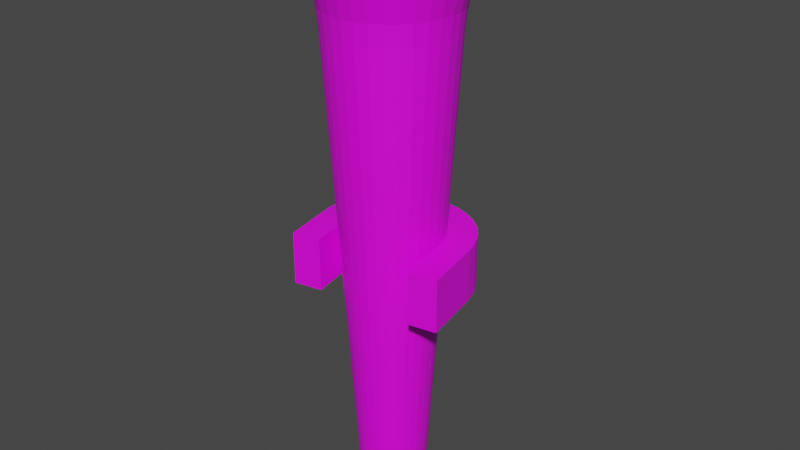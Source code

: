 # Source: Torch.blend  (saved by Blender 2.80.75; exported with 4.5.12 LTS)
import bpy
from mathutils import Matrix  # noqa: F401  (used for matrix-valued properties, if any)

bpy.ops.wm.read_factory_settings(use_empty=True)
scene = bpy.context.scene
scene.name = 'Scene'

# ---- collections
col_collection = bpy.data.collections.new('Collection'); scene.collection.children.link(col_collection)

# ---- images (referenced by path relative to the original .blend; pixels are not part of the script)
import os
ASSET_DIR = os.environ.get("B2B_ASSET_DIR", "")  # directory of the original .blend (textures are referenced by path, not embedded)
HERE = os.path.dirname(os.path.abspath(__file__))  # packed textures are extracted next to this script under _unpacked/

def load_image(name, relpath, width, height, colorspace="sRGB"):
    """Load a texture the original file referenced (path relative to the .blend, or extracted next to this script)."""
    p = next((c for c in (os.path.join(HERE, relpath), os.path.join(ASSET_DIR, relpath)) if relpath and os.path.exists(c)), "")
    if p:
        img = bpy.data.images.load(p, check_existing=True)
        img.name = name
    else:  # same state as the original file: an image datablock whose file is absent (Cycles renders it pink)
        img = bpy.data.images.new(name, width, height)
        img.source = "FILE"
        img.filepath = "//" + (relpath or name)
    img.colorspace_settings.name = colorspace
    return img
img_dark_wood_jpg = load_image('dark_wood.jpg', 'dark_wood.jpg', 1024, 1024, 'sRGB')
img_black_cloth_jpg = load_image('black_cloth.jpg', 'black_cloth.jpg', 1024, 1024, 'sRGB')
img_rope_jpg = load_image('rope.jpg', 'rope.jpg', 1024, 1024, 'sRGB')
img_dark_iron_jpg = load_image('dark_iron.jpg', 'dark_iron.jpg', 1024, 1024, 'sRGB')

# ---- materials (node trees are filled in below, after node groups)
mat_torchwood = bpy.data.materials.new('TorchWood')
mat_torchwood.use_transparent_shadow = False
mat_black_cloth = bpy.data.materials.new('Black Cloth')
mat_black_cloth.use_transparent_shadow = False
mat_rope = bpy.data.materials.new('Rope')
mat_rope.use_transparent_shadow = False
mat_torchbracket = bpy.data.materials.new('TorchBracket')
mat_torchbracket.use_transparent_shadow = False

# ---- material node trees
mat_torchwood.use_nodes = True; mat_torchwood.node_tree.nodes.clear()
_N = mat_torchwood.node_tree.nodes; _L = mat_torchwood.node_tree.links
n0 = _N.new('ShaderNodeOutputMaterial'); n0.name = 'Material Output'; n0.location = (300, 300)
n1 = _N.new('ShaderNodeBsdfPrincipled'); n1.name = 'Principled BSDF'; n1.location = (10, 300)
n1.distribution = 'GGX'
n1.subsurface_method = 'BURLEY'
n1.inputs[3].default_value = 1.45
n1.inputs[27].default_value = (0.0, 0.0, 0.0, 1.0)
n1.inputs[28].default_value = 1.0
n2 = _N.new('ShaderNodeTexImage'); n2.name = 'Image Texture'; n2.location = (-280, 270)
n2.image = img_dark_wood_jpg
_L.new(n1.outputs[0], n0.inputs[0])
_L.new(n2.outputs[0], n1.inputs[0])
n0.is_active_output = True
mat_black_cloth.use_nodes = True; mat_black_cloth.node_tree.nodes.clear()
_N = mat_black_cloth.node_tree.nodes; _L = mat_black_cloth.node_tree.links
n0 = _N.new('ShaderNodeOutputMaterial'); n0.name = 'Material Output'; n0.location = (300, 300)
n1 = _N.new('ShaderNodeBsdfPrincipled'); n1.name = 'Principled BSDF'; n1.location = (10, 300)
n1.distribution = 'GGX'
n1.subsurface_method = 'BURLEY'
n1.inputs[3].default_value = 1.45
n1.inputs[8].default_value = 1.0
n1.inputs[9].default_value = (9.6, 80.6, 67.0)
n1.inputs[13].default_value = 0.2
n1.inputs[14].default_value = (0.96, 0.96, 0.96, 1.0)
n1.inputs[27].default_value = (0.0, 0.0, 0.0, 0.0)
n1.inputs[28].default_value = 1.0
n2 = _N.new('ShaderNodeTexImage'); n2.name = 'Image Texture'; n2.location = (-280, 270)
n2.image = img_black_cloth_jpg
n3 = _N.new('ShaderNodeLightFalloff'); n3.name = 'Light Falloff'; n3.location = (-190, 240)
n3.inputs[0].default_value = 0.08
n3.inputs[1].default_value = 113.8
n4 = _N.new('ShaderNodeMix'); n4.name = 'Mix'; n4.location = (-160, 180)
n4.data_type = 'RGBA'
n4.inputs[7].default_value = (1.0, 0.000642, 0.0, 0.08571)
_L.new(n1.outputs[0], n0.inputs[0])
_L.new(n2.outputs[0], n4.inputs[6])
_L.new(n3.outputs[0], n4.inputs[0])
_L.new(n3.outputs[0], n1.inputs[10])
_L.new(n4.outputs[2], n1.inputs[0])
n0.is_active_output = True
mat_rope.use_nodes = True; mat_rope.node_tree.nodes.clear()
_N = mat_rope.node_tree.nodes; _L = mat_rope.node_tree.links
n0 = _N.new('ShaderNodeOutputMaterial'); n0.name = 'Material Output'; n0.location = (300, 300)
n1 = _N.new('ShaderNodeBsdfPrincipled'); n1.name = 'Principled BSDF'; n1.location = (10, 300)
n1.distribution = 'GGX'
n1.subsurface_method = 'BURLEY'
n1.inputs[3].default_value = 1.45
n1.inputs[27].default_value = (0.0, 0.0, 0.0, 1.0)
n1.inputs[28].default_value = 1.0
n2 = _N.new('ShaderNodeTexImage'); n2.name = 'Image Texture'; n2.location = (-280, 270)
n2.image = img_rope_jpg
_L.new(n1.outputs[0], n0.inputs[0])
_L.new(n2.outputs[0], n1.inputs[0])
n0.is_active_output = True
mat_torchbracket.use_nodes = True; mat_torchbracket.node_tree.nodes.clear()
_N = mat_torchbracket.node_tree.nodes; _L = mat_torchbracket.node_tree.links
n0 = _N.new('ShaderNodeOutputMaterial'); n0.name = 'Material Output'; n0.location = (300, 300)
n1 = _N.new('ShaderNodeBsdfPrincipled'); n1.name = 'Principled BSDF'; n1.location = (10, 300)
n1.distribution = 'GGX'
n1.subsurface_method = 'BURLEY'
n1.inputs[3].default_value = 1.45
n1.inputs[27].default_value = (0.0, 0.0, 0.0, 1.0)
n1.inputs[28].default_value = 1.0
n2 = _N.new('ShaderNodeTexImage'); n2.name = 'Image Texture'; n2.location = (-280, 270)
n2.image = img_dark_iron_jpg
_L.new(n1.outputs[0], n0.inputs[0])
_L.new(n2.outputs[0], n1.inputs[0])
n0.is_active_output = True

# ---- world
world_world = bpy.data.worlds.new('World'); scene.world = world_world
world_world.use_nodes = True; world_world.node_tree.nodes.clear()
_N = world_world.node_tree.nodes; _L = world_world.node_tree.links
n0 = _N.new('ShaderNodeOutputWorld'); n0.name = 'World Output'; n0.location = (300, 300)
n1 = _N.new('ShaderNodeBackground'); n1.name = 'Background'; n1.location = (10, 300)
n1.inputs[0].default_value = (0.05088, 0.05088, 0.05088, 1.0)
_L.new(n1.outputs[0], n0.inputs[0])
n0.is_active_output = True
world_world.color = (0.05088, 0.05088, 0.05088)
world_world.use_sun_shadow = False
world_world.sun_shadow_jitter_overblur = 0.0

# ---- meshes
me_cylinder = bpy.data.meshes.new('Cylinder')
me_cylinder.from_pydata([(1.026e-07, 0.122, -1.0), (7.975e-08, 0.2644, 1.0), (0.0238, 0.1197, -1.0), (0.05158, 0.2593, 1.0), (0.04669, 0.1127, -1.0), (0.1012, 0.2443, 1.0), (0.06778, 0.1014, -1.0), (0.1469, 0.2198, 1.0), (0.08627, 0.08627, -1.0), (0.1869, 0.1869, 1.0), (0.1014, 0.06778, -1.0), (0.2198, 0.1469, 1.0), (0.1127, 0.04669, -1.0), (0.2443, 0.1012, 1.0), (0.1197, 0.0238, -1.0), (0.2593, 0.05158, 1.0), (0.122, 2.594e-07, -1.0), (0.2644, 2.336e-07, 1.0), (0.1197, -0.0238, -1.0), (0.2593, -0.05158, 1.0), (0.1127, -0.04669, -1.0), (0.2443, -0.1012, 1.0), (0.1014, -0.06778, -1.0), (0.2198, -0.1469, 1.0), (0.08627, -0.08627, -1.0), (0.1869, -0.1869, 1.0), (0.06778, -0.1014, -1.0), (0.1469, -0.2198, 1.0), (0.04669, -0.1127, -1.0), (0.1012, -0.2443, 1.0), (0.0238, -0.1197, -1.0), (0.05158, -0.2593, 1.0), (6.288e-08, -0.122, -1.0), (-6.396e-09, -0.2644, 1.0), (-0.0238, -0.1197, -1.0), (-0.05158, -0.2593, 1.0), (-0.04669, -0.1127, -1.0), (-0.1012, -0.2443, 1.0), (-0.06778, -0.1014, -1.0), (-0.1469, -0.2198, 1.0), (-0.08627, -0.08627, -1.0), (-0.1869, -0.1869, 1.0), (-0.1014, -0.06778, -1.0), (-0.2198, -0.1469, 1.0), (-0.1127, -0.04669, -1.0), (-0.2443, -0.1012, 1.0), (-0.1197, -0.0238, -1.0), (-0.2593, -0.05158, 1.0), (-0.122, 3.68e-07, -1.0), (-0.2644, 4.689e-07, 1.0), (-0.1197, 0.0238, -1.0), (-0.2593, 0.05158, 1.0), (-0.1127, 0.04669, -1.0), (-0.2443, 0.1012, 1.0), (-0.1014, 0.06778, -1.0), (-0.2198, 0.1469, 1.0), (-0.08627, 0.08627, -1.0), (-0.1869, 0.1869, 1.0), (-0.06778, 0.1014, -1.0), (-0.1469, 0.2198, 1.0), (-0.04669, 0.1127, -1.0), (-0.1012, 0.2443, 1.0), (-0.0238, 0.1197, -1.0), (-0.05158, 0.2593, 1.0), (8.289e-08, 0.2367, 0.8417), (0.04618, 0.2321, 0.8417), (0.09058, 0.2187, 0.8417), (0.1315, 0.1968, 0.8417), (0.1674, 0.1674, 0.8417), (0.1968, 0.1315, 0.8417), (0.2187, 0.09058, 0.8417), (0.2321, 0.04618, 0.8417), (0.2367, 2.395e-07, 0.8417), (0.2321, -0.04618, 0.8417), (0.2187, -0.09058, 0.8417), (0.1968, -0.1315, 0.8417), (0.1674, -0.1674, 0.8417), (0.1315, -0.1968, 0.8417), (0.09058, -0.2187, 0.8417), (0.04618, -0.2321, 0.8417), (5.763e-09, -0.2367, 0.8417), (-0.04618, -0.2321, 0.8417), (-0.09058, -0.2187, 0.8417), (-0.1315, -0.1968, 0.8417), (-0.1674, -0.1674, 0.8417), (-0.1968, -0.1315, 0.8417), (-0.2187, -0.09058, 0.8417), (-0.2321, -0.04618, 0.8417), (-0.2367, 4.502e-07, 0.8417), (-0.2321, 0.04618, 0.8417), (-0.2187, 0.09058, 0.8417), (-0.1968, 0.1315, 0.8417), (-0.1674, 0.1674, 0.8417), (-0.1315, 0.1968, 0.8417), (-0.09058, 0.2187, 0.8417), (-0.04618, 0.2321, 0.8417), (8.224e-08, 0.2411, 0.8842), (0.04704, 0.2365, 0.8842), (0.09227, 0.2228, 0.8842), (0.134, 0.2005, 0.8842), (0.1705, 0.1705, 0.8842), (0.2005, 0.134, 0.8842), (0.2228, 0.09227, 0.8842), (0.2365, 0.04704, 0.8842), (0.2411, 2.386e-07, 0.8842), (0.2365, -0.04704, 0.8842), (0.2228, -0.09227, 0.8842), (0.2005, -0.134, 0.8842), (0.1705, -0.1705, 0.8842), (0.134, -0.2005, 0.8842), (0.09227, -0.2228, 0.8842), (0.04704, -0.2365, 0.8842), (3.674e-09, -0.2411, 0.8842), (-0.04704, -0.2365, 0.8842), (-0.09227, -0.2228, 0.8842), (-0.134, -0.2005, 0.8842), (-0.1705, -0.1705, 0.8842), (-0.2005, -0.134, 0.8842), (-0.2228, -0.09227, 0.8842), (-0.2365, -0.04704, 0.8842), (-0.2411, 4.532e-07, 0.8842), (-0.2365, 0.04704, 0.8842), (-0.2228, 0.09227, 0.8842), (-0.2005, 0.134, 0.8842), (-0.1705, 0.1705, 0.8842), (-0.134, 0.2005, 0.8842), (-0.09227, 0.2228, 0.8842), (-0.04704, 0.2365, 0.8842), (8.178e-08, 0.2448, 0.9185), (0.04776, 0.2401, 0.9185), (0.09369, 0.2262, 0.9185), (0.136, 0.2036, 0.9185), (0.1731, 0.1731, 0.9185), (0.2036, 0.136, 0.9185), (0.2262, 0.09369, 0.9185), (0.2401, 0.04776, 0.9185), (0.2448, 2.378e-07, 0.9185), (0.2401, -0.04776, 0.9185), (0.2262, -0.09369, 0.9185), (0.2036, -0.136, 0.9185), (0.1731, -0.1731, 0.9185), (0.136, -0.2036, 0.9185), (0.09369, -0.2262, 0.9185), (0.04776, -0.2401, 0.9185), (2.009e-09, -0.2448, 0.9185), (-0.04776, -0.2401, 0.9185), (-0.09369, -0.2262, 0.9185), (-0.136, -0.2036, 0.9185), (-0.1731, -0.1731, 0.9185), (-0.2036, -0.136, 0.9185), (-0.2262, -0.09369, 0.9185), (-0.2401, -0.04776, 0.9185), (-0.2448, 4.557e-07, 0.9185), (-0.2401, 0.04776, 0.9185), (-0.2262, 0.09369, 0.9185), (-0.2036, 0.136, 0.9185), (-0.1731, 0.1731, 0.9185), (-0.136, 0.2036, 0.9185), (-0.09369, 0.2262, 0.9185), (-0.04776, 0.2401, 0.9185), (0.041, 0.2061, 1.161), (6.056e-08, 0.2102, 1.161), (0.08043, 0.1942, 1.161), (0.1168, 0.1748, 1.161), (0.1486, 0.1486, 1.161), (0.1748, 0.1168, 1.161), (0.1942, 0.08043, 1.161), (0.2061, 0.041, 1.161), (0.2102, 2.464e-07, 1.161), (0.2061, -0.041, 1.161), (0.1942, -0.08043, 1.161), (0.1748, -0.1168, 1.161), (0.1486, -0.1486, 1.161), (0.1168, -0.1748, 1.161), (0.08043, -0.1942, 1.161), (0.041, -0.2061, 1.161), (-7.928e-09, -0.2102, 1.161), (-0.041, -0.2061, 1.161), (-0.08043, -0.1942, 1.161), (-0.1168, -0.1748, 1.161), (-0.1486, -0.1486, 1.161), (-0.1748, -0.1168, 1.161), (-0.1942, -0.08043, 1.161), (-0.2061, -0.041, 1.161), (-0.2102, 4.335e-07, 1.161), (-0.2061, 0.041, 1.161), (-0.1942, 0.08043, 1.161), (-0.1748, 0.1168, 1.161), (-0.1486, 0.1486, 1.161), (-0.1168, 0.1748, 1.161), (-0.08043, 0.1942, 1.161), (-0.041, 0.2061, 1.161), (0.04041, 0.2032, 1.161), (6.071e-08, 0.2071, 1.161), (0.07927, 0.1914, 1.161), (0.1151, 0.1722, 1.161), (0.1465, 0.1465, 1.161), (0.1722, 0.1151, 1.161), (0.1914, 0.07927, 1.161), (0.2032, 0.04041, 1.161), (0.2071, 2.472e-07, 1.161), (0.2032, -0.04041, 1.161), (0.1914, -0.07927, 1.161), (0.1722, -0.1151, 1.161), (0.1465, -0.1465, 1.161), (0.1151, -0.1722, 1.161), (0.07927, -0.1914, 1.161), (0.04041, -0.2032, 1.161), (-6.78e-09, -0.2071, 1.161), (-0.04041, -0.2032, 1.161), (-0.07927, -0.1914, 1.161), (-0.1151, -0.1722, 1.161), (-0.1465, -0.1465, 1.161), (-0.1722, -0.1151, 1.161), (-0.1914, -0.07927, 1.161), (-0.2032, -0.04041, 1.161), (-0.2071, 4.315e-07, 1.161), (-0.2032, 0.04041, 1.161), (-0.1914, 0.07927, 1.161), (-0.1722, 0.1151, 1.161), (-0.1465, 0.1465, 1.161), (-0.1151, 0.1722, 1.161), (-0.07927, 0.1914, 1.161), (-0.04041, 0.2032, 1.161), (0.03083, 0.155, 1.191), (7.81e-08, 0.1581, 1.191), (0.06048, 0.146, 1.191), (0.08781, 0.1314, 1.191), (0.1118, 0.1118, 1.191), (0.1314, 0.08781, 1.191), (0.146, 0.06048, 1.191), (0.155, 0.03083, 1.191), (0.1581, 2.581e-07, 1.191), (0.155, -0.03083, 1.191), (0.146, -0.06048, 1.191), (0.1314, -0.08781, 1.191), (0.1118, -0.1118, 1.191), (0.08781, -0.1314, 1.191), (0.06048, -0.146, 1.191), (0.03083, -0.155, 1.191), (2.66e-08, -0.1581, 1.191), (-0.03083, -0.155, 1.191), (-0.06048, -0.146, 1.191), (-0.08781, -0.1314, 1.191), (-0.1118, -0.1118, 1.191), (-0.1314, -0.08781, 1.191), (-0.146, -0.06048, 1.191), (-0.155, -0.03083, 1.191), (-0.1581, 3.988e-07, 1.191), (-0.155, 0.03083, 1.191), (-0.146, 0.06048, 1.191), (-0.1314, 0.08781, 1.191), (-0.1118, 0.1118, 1.191), (-0.08781, 0.1314, 1.191), (-0.06048, 0.146, 1.191), (-0.03083, 0.155, 1.191), (0.0311, 0.1563, 1.191), (7.795e-08, 0.1594, 1.191), (0.061, 0.1473, 1.191), (0.08856, 0.1325, 1.191), (0.1127, 0.1127, 1.191), (0.1325, 0.08856, 1.191), (0.1473, 0.061, 1.191), (0.1563, 0.0311, 1.191), (0.1594, 2.578e-07, 1.191), (0.1563, -0.0311, 1.191), (0.1473, -0.061, 1.191), (0.1325, -0.08856, 1.191), (0.1127, -0.1127, 1.191), (0.08856, -0.1325, 1.191), (0.061, -0.1473, 1.191), (0.0311, -0.1563, 1.191), (2.602e-08, -0.1594, 1.191), (-0.0311, -0.1563, 1.191), (-0.061, -0.1473, 1.191), (-0.08856, -0.1325, 1.191), (-0.1127, -0.1127, 1.191), (-0.1325, -0.08856, 1.191), (-0.1473, -0.061, 1.191), (-0.1563, -0.0311, 1.191), (-0.1594, 3.997e-07, 1.191), (-0.1563, 0.0311, 1.191), (-0.1473, 0.061, 1.191), (-0.1325, 0.08856, 1.191), (-0.1127, 0.1127, 1.191), (-0.08856, 0.1325, 1.191), (-0.061, 0.1473, 1.191), (-0.0311, 0.1563, 1.191), (0.02252, 0.1132, 1.22), (7.938e-08, 0.1155, 1.22), (0.04418, 0.1067, 1.22), (0.06414, 0.096, 1.22), (0.08164, 0.08164, 1.22), (0.096, 0.06414, 1.22), (0.1067, 0.04418, 1.22), (0.1132, 0.02252, 1.22), (0.1155, 2.685e-07, 1.22), (0.1132, -0.02252, 1.22), (0.1067, -0.04418, 1.22), (0.096, -0.06414, 1.22), (0.08164, -0.08164, 1.22), (0.06414, -0.096, 1.22), (0.04418, -0.1067, 1.22), (0.02252, -0.1132, 1.22), (4.176e-08, -0.1155, 1.22), (-0.02252, -0.1132, 1.22), (-0.04418, -0.1067, 1.22), (-0.06414, -0.096, 1.22), (-0.08164, -0.08164, 1.22), (-0.096, -0.06414, 1.22), (-0.1067, -0.04418, 1.22), (-0.1132, -0.02252, 1.22), (-0.1155, 3.713e-07, 1.22), (-0.1132, 0.02252, 1.22), (-0.1067, 0.04418, 1.22), (-0.096, 0.06414, 1.22), (-0.08164, 0.08164, 1.22), (-0.06414, 0.096, 1.22), (-0.04418, 0.1067, 1.22), (-0.02252, 0.1132, 1.22), (0.02213, 0.1113, 1.22), (7.96e-08, 0.1135, 1.22), (0.04342, 0.1048, 1.22), (0.06303, 0.09433, 1.22), (0.08022, 0.08022, 1.22), (0.09433, 0.06303, 1.22), (0.1048, 0.04342, 1.22), (0.1113, 0.02213, 1.22), (0.1135, 2.69e-07, 1.22), (0.1113, -0.02213, 1.22), (0.1048, -0.04342, 1.22), (0.09433, -0.06303, 1.22), (0.08022, -0.08022, 1.22), (0.06303, -0.09433, 1.22), (0.04342, -0.1048, 1.22), (0.02213, -0.1113, 1.22), (4.264e-08, -0.1134, 1.22), (-0.02213, -0.1113, 1.22), (-0.04342, -0.1048, 1.22), (-0.06303, -0.09433, 1.22), (-0.08022, -0.08022, 1.22), (-0.09433, -0.06303, 1.22), (-0.1048, -0.04342, 1.22), (-0.1113, -0.02213, 1.22), (-0.1135, 3.7e-07, 1.22), (-0.1113, 0.02213, 1.22), (-0.1048, 0.04342, 1.22), (-0.09433, 0.06303, 1.22), (-0.08022, 0.08022, 1.22), (-0.06303, 0.09433, 1.22), (-0.04342, 0.1048, 1.22), (-0.02213, 0.1113, 1.22), (0.01236, 0.06213, 1.243), (8.29e-08, 0.06335, 1.243), (0.02424, 0.05853, 1.243), (0.03519, 0.05267, 1.243), (0.04479, 0.04479, 1.243), (0.05267, 0.03519, 1.243), (0.05853, 0.02424, 1.243), (0.06213, 0.01236, 1.243), (0.06335, 2.808e-07, 1.243), (0.06213, -0.01236, 1.243), (0.05853, -0.02424, 1.243), (0.05267, -0.03519, 1.243), (0.04479, -0.04479, 1.243), (0.03519, -0.05267, 1.243), (0.02424, -0.05853, 1.243), (0.01236, -0.06213, 1.243), (6.226e-08, -0.06335, 1.243), (-0.01236, -0.06213, 1.243), (-0.02424, -0.05853, 1.243), (-0.03519, -0.05267, 1.243), (-0.04479, -0.04479, 1.243), (-0.05267, -0.03519, 1.243), (-0.05853, -0.02424, 1.243), (-0.06213, -0.01236, 1.243), (-0.06335, 3.372e-07, 1.243), (-0.06213, 0.01236, 1.243), (-0.05853, 0.02424, 1.243), (-0.05267, 0.03519, 1.243), (-0.04479, 0.04479, 1.243), (-0.03519, 0.05267, 1.243), (-0.02424, 0.05853, 1.243), (-0.01236, 0.06213, 1.243)], [], [(128, 1, 3, 129), (129, 3, 5, 130), (130, 5, 7, 131), (131, 7, 9, 132), (132, 9, 11, 133), (133, 11, 13, 134), (134, 13, 15, 135), (135, 15, 17, 136), (136, 17, 19, 137), (137, 19, 21, 138), (138, 21, 23, 139), (139, 23, 25, 140), (140, 25, 27, 141), (141, 27, 29, 142), (142, 29, 31, 143), (143, 31, 33, 144), (144, 33, 35, 145), (145, 35, 37, 146), (146, 37, 39, 147), (147, 39, 41, 148), (148, 41, 43, 149), (149, 43, 45, 150), (150, 45, 47, 151), (151, 47, 49, 152), (152, 49, 51, 153), (153, 51, 53, 154), (154, 53, 55, 155), (155, 55, 57, 156), (156, 57, 59, 157), (157, 59, 61, 158), (17, 15, 167, 168), (158, 61, 63, 159), (159, 63, 1, 128), (0, 2, 4, 6, 8, 10, 12, 14, 16, 18, 20, 22, 24, 26, 28, 30, 32, 34, 36, 38, 40, 42, 44, 46, 48, 50, 52, 54, 56, 58, 60, 62), (62, 95, 64, 0), (60, 94, 95, 62), (58, 93, 94, 60), (56, 92, 93, 58), (54, 91, 92, 56), (52, 90, 91, 54), (50, 89, 90, 52), (48, 88, 89, 50), (46, 87, 88, 48), (44, 86, 87, 46), (42, 85, 86, 44), (40, 84, 85, 42), (38, 83, 84, 40), (36, 82, 83, 38), (34, 81, 82, 36), (32, 80, 81, 34), (30, 79, 80, 32), (28, 78, 79, 30), (26, 77, 78, 28), (24, 76, 77, 26), (22, 75, 76, 24), (20, 74, 75, 22), (18, 73, 74, 20), (16, 72, 73, 18), (14, 71, 72, 16), (12, 70, 71, 14), (10, 69, 70, 12), (8, 68, 69, 10), (6, 67, 68, 8), (4, 66, 67, 6), (2, 65, 66, 4), (0, 64, 65, 2), (95, 127, 96, 64), (94, 126, 127, 95), (93, 125, 126, 94), (92, 124, 125, 93), (91, 123, 124, 92), (90, 122, 123, 91), (89, 121, 122, 90), (88, 120, 121, 89), (87, 119, 120, 88), (86, 118, 119, 87), (85, 117, 118, 86), (84, 116, 117, 85), (83, 115, 116, 84), (82, 114, 115, 83), (81, 113, 114, 82), (80, 112, 113, 81), (79, 111, 112, 80), (78, 110, 111, 79), (77, 109, 110, 78), (76, 108, 109, 77), (75, 107, 108, 76), (74, 106, 107, 75), (73, 105, 106, 74), (72, 104, 105, 73), (71, 103, 104, 72), (70, 102, 103, 71), (69, 101, 102, 70), (68, 100, 101, 69), (67, 99, 100, 68), (66, 98, 99, 67), (65, 97, 98, 66), (64, 96, 97, 65), (127, 159, 128, 96), (126, 158, 159, 127), (125, 157, 158, 126), (124, 156, 157, 125), (123, 155, 156, 124), (122, 154, 155, 123), (121, 153, 154, 122), (120, 152, 153, 121), (119, 151, 152, 120), (118, 150, 151, 119), (117, 149, 150, 118), (116, 148, 149, 117), (115, 147, 148, 116), (114, 146, 147, 115), (113, 145, 146, 114), (112, 144, 145, 113), (111, 143, 144, 112), (110, 142, 143, 111), (109, 141, 142, 110), (108, 140, 141, 109), (107, 139, 140, 108), (106, 138, 139, 107), (105, 137, 138, 106), (104, 136, 137, 105), (103, 135, 136, 104), (102, 134, 135, 103), (101, 133, 134, 102), (100, 132, 133, 101), (99, 131, 132, 100), (98, 130, 131, 99), (97, 129, 130, 98), (96, 128, 129, 97), (160, 161, 191, 190, 189, 188, 187, 186, 185, 184, 183, 182, 181, 180, 179, 178, 177, 176, 175, 174, 173, 172, 171, 170, 169, 168, 167, 166, 165, 164, 163, 162), (35, 33, 176, 177), (53, 51, 185, 186), (9, 7, 163, 164), (27, 25, 172, 173), (45, 43, 181, 182), (63, 61, 190, 191), (19, 17, 168, 169), (37, 35, 177, 178), (55, 53, 186, 187), (11, 9, 164, 165), (29, 27, 173, 174), (47, 45, 182, 183), (3, 1, 161, 160), (1, 63, 191, 161), (21, 19, 169, 170), (39, 37, 178, 179), (57, 55, 187, 188), (13, 11, 165, 166), (31, 29, 174, 175), (49, 47, 183, 184), (5, 3, 160, 162), (23, 21, 170, 171), (41, 39, 179, 180), (59, 57, 188, 189), (15, 13, 166, 167), (33, 31, 175, 176), (51, 49, 184, 185), (7, 5, 162, 163), (25, 23, 171, 172), (43, 41, 180, 181), (61, 59, 189, 190), (192, 194, 195, 196, 197, 198, 199, 200, 201, 202, 203, 204, 205, 206, 207, 208, 209, 210, 211, 212, 213, 214, 215, 216, 217, 218, 219, 220, 221, 222, 223, 193), (224, 225, 255, 254, 253, 252, 251, 250, 249, 248, 247, 246, 245, 244, 243, 242, 241, 240, 239, 238, 237, 236, 235, 234, 233, 232, 231, 230, 229, 228, 227, 226), (212, 211, 243, 244), (199, 198, 230, 231), (213, 212, 244, 245), (200, 199, 231, 232), (214, 213, 245, 246), (201, 200, 232, 233), (215, 214, 246, 247), (202, 201, 233, 234), (216, 215, 247, 248), (203, 202, 234, 235), (217, 216, 248, 249), (204, 203, 235, 236), (218, 217, 249, 250), (205, 204, 236, 237), (219, 218, 250, 251), (206, 205, 237, 238), (192, 193, 225, 224), (220, 219, 251, 252), (207, 206, 238, 239), (194, 192, 224, 226), (221, 220, 252, 253), (208, 207, 239, 240), (195, 194, 226, 227), (222, 221, 253, 254), (209, 208, 240, 241), (196, 195, 227, 228), (223, 222, 254, 255), (210, 209, 241, 242), (197, 196, 228, 229), (193, 223, 255, 225), (211, 210, 242, 243), (198, 197, 229, 230), (256, 258, 259, 260, 261, 262, 263, 264, 265, 266, 267, 268, 269, 270, 271, 272, 273, 274, 275, 276, 277, 278, 279, 280, 281, 282, 283, 284, 285, 286, 287, 257), (288, 289, 319, 318, 317, 316, 315, 314, 313, 312, 311, 310, 309, 308, 307, 306, 305, 304, 303, 302, 301, 300, 299, 298, 297, 296, 295, 294, 293, 292, 291, 290), (274, 273, 305, 306), (261, 260, 292, 293), (257, 287, 319, 289), (275, 274, 306, 307), (262, 261, 293, 294), (276, 275, 307, 308), (263, 262, 294, 295), (277, 276, 308, 309), (264, 263, 295, 296), (278, 277, 309, 310), (265, 264, 296, 297), (279, 278, 310, 311), (266, 265, 297, 298), (280, 279, 311, 312), (267, 266, 298, 299), (281, 280, 312, 313), (268, 267, 299, 300), (282, 281, 313, 314), (269, 268, 300, 301), (283, 282, 314, 315), (270, 269, 301, 302), (256, 257, 289, 288), (284, 283, 315, 316), (271, 270, 302, 303), (258, 256, 288, 290), (285, 284, 316, 317), (272, 271, 303, 304), (259, 258, 290, 291), (286, 285, 317, 318), (273, 272, 304, 305), (260, 259, 291, 292), (287, 286, 318, 319), (320, 322, 323, 324, 325, 326, 327, 328, 329, 330, 331, 332, 333, 334, 335, 336, 337, 338, 339, 340, 341, 342, 343, 344, 345, 346, 347, 348, 349, 350, 351, 321), (352, 353, 383, 382, 381, 380, 379, 378, 377, 376, 375, 374, 373, 372, 371, 370, 369, 368, 367, 366, 365, 364, 363, 362, 361, 360, 359, 358, 357, 356, 355, 354), (349, 348, 380, 381), (336, 335, 367, 368), (323, 322, 354, 355), (350, 349, 381, 382), (337, 336, 368, 369), (324, 323, 355, 356), (351, 350, 382, 383), (338, 337, 369, 370), (325, 324, 356, 357), (321, 351, 383, 353), (339, 338, 370, 371), (326, 325, 357, 358), (340, 339, 371, 372), (327, 326, 358, 359), (341, 340, 372, 373), (328, 327, 359, 360), (342, 341, 373, 374), (329, 328, 360, 361), (343, 342, 374, 375), (330, 329, 361, 362), (344, 343, 375, 376), (331, 330, 362, 363), (345, 344, 376, 377), (332, 331, 363, 364), (346, 345, 377, 378), (333, 332, 364, 365), (347, 346, 378, 379), (334, 333, 365, 366), (320, 321, 353, 352), (348, 347, 379, 380), (335, 334, 366, 367), (322, 320, 352, 354)])
me_cylinder.polygons.foreach_set('material_index', [2, 2, 2, 2, 2, 2, 2, 2, 2, 2, 2, 2, 2, 2, 2, 2, 2, 2, 2, 2, 2, 2, 2, 2, 2, 2, 2, 2, 2, 2, 1, 2, 2, 0, 0, 0, 0, 0, 0, 0, 0, 0, 0, 0, 0, 0, 0, 0, 0, 0, 0, 0, 0, 0, 0, 0, 0, 0, 0, 0, 0, 0, 0, 0, 0, 0, 2, 2, 2, 2, 2, 2, 2, 2, 2, 2, 2, 2, 2, 2, 2, 2, 2, 2, 2, 2, 2, 2, 2, 2, 2, 2, 2, 2, 2, 2, 2, 2, 2, 2, 2, 2, 2, 2, 2, 2, 2, 2, 2, 2, 2, 2, 2, 2, 2, 2, 2, 2, 2, 2, 2, 2, 2, 2, 2, 2, 2, 2, 2, 2, 1, 1, 1, 1, 1, 1, 1, 1, 1, 1, 1, 1, 1, 1, 1, 1, 1, 1, 1, 1, 1, 1, 1, 1, 1, 1, 1, 1, 1, 1, 1, 1, 0, 0, 1, 1, 1, 1, 1, 1, 1, 1, 1, 1, 1, 1, 1, 1, 1, 1, 1, 1, 1, 1, 1, 1, 1, 1, 1, 1, 1, 1, 1, 1, 1, 1, 0, 1, 1, 1, 1, 1, 1, 1, 1, 1, 1, 1, 1, 1, 1, 1, 1, 1, 1, 1, 1, 1, 1, 1, 1, 1, 1, 1, 1, 1, 1, 1, 1, 1, 0, 1, 1, 1, 1, 1, 1, 1, 1, 1, 1, 1, 1, 1, 1, 1, 1, 1, 1, 1, 1, 1, 1, 1, 1, 1, 1, 1, 1, 1, 1, 1, 1, 1])
_uv = me_cylinder.uv_layers.new(name='UVMap')
_uv.uv.foreach_set('vector', [0.4853, 0.6971, 0.3486, 0.7146, 0.3424, 0.5972, 0.4795, 0.5883, 0.4795, 0.5883, 0.3424, 0.5972, 0.3403, 0.4727, 0.4776, 0.4731, 0.4776, 0.4731, 0.3403, 0.4727, 0.3424, 0.3459, 0.4795, 0.3557, 0.4795, 0.3557, 0.3424, 0.3459, 0.3486, 0.2218, 0.4853, 0.2407, 0.4853, 0.2407, 0.3486, 0.2218, 0.3586, 0.105, 0.4946, 0.1325, 0.4946, 0.1325, 0.3586, 0.105, 0.3721, 0.0, 0.5071, 0.03534, 0.3403, 0.8786, 0.2053, 0.9106, 0.1918, 0.8204, 0.3278, 0.7951, 0.3278, 0.7951, 0.1918, 0.8204, 0.1817, 0.7146, 0.3184, 0.6971, 0.3184, 0.6971, 0.1817, 0.7146, 0.1756, 0.5972, 0.3127, 0.5883, 0.3127, 0.5883, 0.1756, 0.5972, 0.1735, 0.4727, 0.3108, 0.4731, 0.3108, 0.4731, 0.1735, 0.4727, 0.1756, 0.3459, 0.3127, 0.3557, 0.3127, 0.3557, 0.1756, 0.3459, 0.1817, 0.2218, 0.3184, 0.2407, 0.3184, 0.2407, 0.1817, 0.2218, 0.1918, 0.105, 0.3278, 0.1325, 0.3278, 0.1325, 0.1918, 0.105, 0.2053, 0.0, 0.3403, 0.03534, 0.1735, 0.963, 0.03908, 1.0, 0.02406, 0.9103, 0.1596, 0.88, 0.1596, 0.88, 0.02406, 0.9103, 0.01227, 0.8049, 0.1486, 0.7823, 0.1486, 0.7823, 0.01227, 0.8049, 0.004142, 0.6878, 0.1411, 0.6739, 0.1411, 0.6739, 0.004142, 0.6878, 1.953e-07, 0.5634, 0.1373, 0.5587, 0.1373, 0.5587, 1.953e-07, 0.5634, 0.0, 0.4366, 0.1373, 0.4413, 0.1373, 0.4413, 0.0, 0.4366, 0.004142, 0.3122, 0.1411, 0.3261, 0.1411, 0.3261, 0.004142, 0.3122, 0.01227, 0.1951, 0.1486, 0.2177, 0.1486, 0.2177, 0.01227, 0.1951, 0.02406, 0.08966, 0.1596, 0.12, 0.1596, 0.12, 0.02406, 0.08966, 0.03908, 0.0, 0.1735, 0.037, 0.5071, 0.03037, 0.6426, 0.0, 0.6544, 0.1054, 0.518, 0.128, 0.518, 0.128, 0.6544, 0.1054, 0.6625, 0.2226, 0.5256, 0.2365, 0.5256, 0.2365, 0.6625, 0.2226, 0.6667, 0.3469, 0.5294, 0.3516, 0.5294, 0.3516, 0.6667, 0.3469, 0.6667, 0.4737, 0.5294, 0.469, 0.5294, 0.469, 0.6667, 0.4737, 0.6625, 0.5981, 0.5256, 0.5842, 0.5256, 0.5842, 0.6625, 0.5981, 0.6544, 0.7152, 0.518, 0.6927, 0.518, 0.6927, 0.6544, 0.7152, 0.6426, 0.8207, 0.5071, 0.7903, 0.1764, 0.635, 0.1793, 0.6696, 0.04979, 0.6526, 0.04749, 0.6251, 0.5071, 0.8786, 0.3721, 0.9106, 0.3586, 0.8204, 0.4946, 0.7951, 0.4946, 0.7951, 0.3586, 0.8204, 0.3486, 0.7146, 0.4853, 0.6971, 0.4737, 0.7094, 0.469, 0.6927, 0.4666, 0.6751, 0.4666, 0.6571, 0.469, 0.6395, 0.4737, 0.6229, 0.4804, 0.6079, 0.4891, 0.5952, 0.4992, 0.5852, 0.5105, 0.5783, 0.5224, 0.5748, 0.5346, 0.5748, 0.5466, 0.5783, 0.5578, 0.5852, 0.568, 0.5952, 0.5766, 0.6079, 0.5834, 0.6229, 0.588, 0.6395, 0.5904, 0.6571, 0.5904, 0.6751, 0.588, 0.6927, 0.5834, 0.7094, 0.5766, 0.7243, 0.568, 0.737, 0.5578, 0.747, 0.5466, 0.7539, 0.5346, 0.7574, 0.5224, 0.7574, 0.5105, 0.7539, 0.4992, 0.747, 0.4891, 0.737, 0.4804, 0.7243, 0.9941, 0.6648, 0.1581, 0.664, 0.1581, 0.6553, 0.9941, 0.6575, 0.9941, 0.672, 0.1581, 0.6726, 0.1581, 0.664, 0.9941, 0.6648, 0.9942, 0.6787, 0.1582, 0.6807, 0.1581, 0.6726, 0.9941, 0.672, 0.9945, 0.6848, 0.1585, 0.6879, 0.1582, 0.6807, 0.9942, 0.6787, 0.9948, 0.69, 0.1589, 0.6941, 0.1585, 0.6879, 0.9945, 0.6848, 0.9955, 0.5677, 0.1597, 0.5618, 0.1602, 0.5545, 0.996, 0.5616, 0.9952, 0.5745, 0.1593, 0.5699, 0.1597, 0.5618, 0.9955, 0.5677, 0.995, 0.5817, 0.159, 0.5784, 0.1593, 0.5699, 0.9952, 0.5745, 0.9949, 0.589, 0.1589, 0.5872, 0.159, 0.5784, 0.995, 0.5817, 0.9948, 0.5962, 0.1588, 0.5957, 0.1589, 0.5872, 0.9949, 0.589, 0.9949, 0.6029, 0.1589, 0.6038, 0.1588, 0.5957, 0.9948, 0.5962, 0.9951, 0.609, 0.1592, 0.6111, 0.1589, 0.6038, 0.9949, 0.6029, 0.9954, 0.6142, 0.1595, 0.6173, 0.1592, 0.6111, 0.9951, 0.609, 0.9968, 0.4334, 0.1609, 0.4285, 0.1613, 0.4212, 0.9972, 0.4273, 0.9965, 0.4401, 0.1606, 0.4366, 0.1609, 0.4285, 0.9968, 0.4334, 0.9964, 0.4473, 0.1604, 0.4451, 0.1606, 0.4366, 0.9965, 0.4401, 0.9963, 0.4546, 0.1603, 0.4539, 0.1604, 0.4451, 0.9964, 0.4473, 0.9963, 0.4618, 0.1603, 0.4624, 0.1603, 0.4539, 0.9963, 0.4546, 0.9964, 0.4686, 0.1605, 0.4705, 0.1603, 0.4624, 0.9963, 0.4618, 0.9967, 0.4747, 0.1607, 0.4778, 0.1605, 0.4705, 0.9964, 0.4686, 0.9963, 0.4962, 0.1604, 0.4912, 0.1609, 0.485, 0.9967, 0.491, 0.996, 0.5023, 0.16, 0.4985, 0.1604, 0.4912, 0.9963, 0.4962, 0.9958, 0.5091, 0.1598, 0.5065, 0.16, 0.4985, 0.996, 0.5023, 0.9956, 0.5162, 0.1596, 0.5151, 0.1598, 0.5065, 0.9958, 0.5091, 0.9956, 0.5236, 0.1596, 0.5238, 0.1596, 0.5151, 0.9956, 0.5162, 0.9957, 0.5307, 0.1597, 0.5324, 0.1596, 0.5238, 0.9956, 0.5236, 0.9959, 0.5375, 0.1599, 0.5405, 0.1597, 0.5324, 0.9957, 0.5307, 0.9961, 0.5436, 0.1602, 0.5477, 0.1599, 0.5405, 0.9959, 0.5375, 0.995, 0.6374, 0.1591, 0.6314, 0.1596, 0.6252, 0.9954, 0.6323, 0.9946, 0.6435, 0.1587, 0.6387, 0.1591, 0.6314, 0.995, 0.6374, 0.9943, 0.6503, 0.1584, 0.6467, 0.1587, 0.6387, 0.9946, 0.6435, 0.9941, 0.6575, 0.1581, 0.6553, 0.1584, 0.6467, 0.9943, 0.6503, 0.6239, 0.8092, 0.5401, 0.8154, 0.5353, 0.7115, 0.6192, 0.7072, 0.6303, 0.896, 0.5466, 0.9038, 0.5401, 0.8154, 0.6239, 0.8092, 0.7878, 0.1155, 0.7039, 0.11, 0.7096, 0.00621, 0.7933, 0.01361, 0.784, 0.2288, 0.7001, 0.2254, 0.7039, 0.11, 0.7878, 0.1155, 0.7821, 0.349, 0.6981, 0.3479, 0.7001, 0.2254, 0.784, 0.2288, 0.7821, 0.4716, 0.6981, 0.4728, 0.6981, 0.3479, 0.7821, 0.349, 0.784, 0.5919, 0.7001, 0.5953, 0.6981, 0.4728, 0.7821, 0.4716, 0.7878, 0.7051, 0.7039, 0.7106, 0.7001, 0.5953, 0.784, 0.5919, 0.7933, 0.8071, 0.7096, 0.8145, 0.7039, 0.7106, 0.7878, 0.7051, 0.2897, 0.1033, 0.206, 0.09587, 0.2131, 0.007568, 0.2968, 0.01659, 0.2842, 0.2052, 0.2003, 0.1997, 0.206, 0.09587, 0.2897, 0.1033, 0.2804, 0.3185, 0.1965, 0.3151, 0.2003, 0.1997, 0.2842, 0.2052, 0.2785, 0.4387, 0.1945, 0.4376, 0.1965, 0.3151, 0.2804, 0.3185, 0.2785, 0.5613, 0.1945, 0.5624, 0.1945, 0.4376, 0.2785, 0.4387, 0.2804, 0.6815, 0.1965, 0.6849, 0.1945, 0.5624, 0.2785, 0.5613, 0.2842, 0.7948, 0.2003, 0.8003, 0.1965, 0.6849, 0.2804, 0.6815, 0.2897, 0.8967, 0.206, 0.9041, 0.2003, 0.8003, 0.2842, 0.7948, 0.2968, 0.9834, 0.2131, 0.9924, 0.206, 0.9041, 0.2897, 0.8967, 0.4572, 0.1176, 0.3734, 0.1109, 0.3798, 0.007186, 0.4635, 0.0158, 0.4525, 0.2308, 0.3686, 0.2262, 0.3734, 0.1109, 0.4572, 0.1176, 0.4496, 0.351, 0.3656, 0.3487, 0.3686, 0.2262, 0.4525, 0.2308, 0.4486, 0.4736, 0.3646, 0.4736, 0.3656, 0.3487, 0.4496, 0.351, 0.4496, 0.5939, 0.3656, 0.5961, 0.3646, 0.4736, 0.4486, 0.4736, 0.4525, 0.7072, 0.3686, 0.7115, 0.3656, 0.5961, 0.4496, 0.5939, 0.4572, 0.8092, 0.3734, 0.8154, 0.3686, 0.7115, 0.4525, 0.7072, 0.4635, 0.896, 0.3798, 0.9038, 0.3734, 0.8154, 0.4572, 0.8092, 0.6239, 0.1176, 0.5401, 0.1109, 0.5466, 0.007186, 0.6303, 0.0158, 0.6192, 0.2308, 0.5353, 0.2262, 0.5401, 0.1109, 0.6239, 0.1176, 0.6163, 0.351, 0.5323, 0.3487, 0.5353, 0.2262, 0.6192, 0.2308, 0.6153, 0.4736, 0.5313, 0.4736, 0.5323, 0.3487, 0.6163, 0.351, 0.6163, 0.5939, 0.5323, 0.5961, 0.5313, 0.4736, 0.6153, 0.4736, 0.6192, 0.7072, 0.5353, 0.7115, 0.5323, 0.5961, 0.6163, 0.5939, 0.5401, 0.8154, 0.4724, 0.8206, 0.4675, 0.7151, 0.5353, 0.7115, 0.5466, 0.9038, 0.479, 0.9104, 0.4724, 0.8206, 0.5401, 0.8154, 0.7039, 0.11, 0.6362, 0.1054, 0.6419, 0.0, 0.7096, 0.00621, 0.7001, 0.2254, 0.6323, 0.2226, 0.6362, 0.1054, 0.7039, 0.11, 0.6981, 0.3479, 0.6303, 0.3469, 0.6323, 0.2226, 0.7001, 0.2254, 0.6981, 0.4728, 0.6303, 0.4737, 0.6303, 0.3469, 0.6981, 0.3479, 0.7001, 0.5953, 0.6323, 0.5981, 0.6303, 0.4737, 0.6981, 0.4728, 0.7039, 0.7106, 0.6362, 0.7152, 0.6323, 0.5981, 0.7001, 0.5953, 0.7096, 0.8145, 0.6419, 0.8207, 0.6362, 0.7152, 0.7039, 0.7106, 0.206, 0.09587, 0.1383, 0.08966, 0.1456, 0.0, 0.2131, 0.007568, 0.2003, 0.1997, 0.1326, 0.1951, 0.1383, 0.08966, 0.206, 0.09587, 0.1965, 0.3151, 0.1287, 0.3122, 0.1326, 0.1951, 0.2003, 0.1997, 0.1945, 0.4376, 0.1267, 0.4366, 0.1287, 0.3122, 0.1965, 0.3151, 0.1945, 0.5624, 0.1267, 0.5634, 0.1267, 0.4366, 0.1945, 0.4376, 0.1965, 0.6849, 0.1287, 0.6878, 0.1267, 0.5634, 0.1945, 0.5624, 0.2003, 0.8003, 0.1326, 0.8049, 0.1287, 0.6878, 0.1965, 0.6849, 0.206, 0.9041, 0.1383, 0.9103, 0.1326, 0.8049, 0.2003, 0.8003, 0.2131, 0.9924, 0.1456, 1.0, 0.1383, 0.9103, 0.206, 0.9041, 0.3734, 0.1109, 0.3057, 0.1053, 0.3122, 0.0, 0.3798, 0.007186, 0.3686, 0.2262, 0.3008, 0.2224, 0.3057, 0.1053, 0.3734, 0.1109, 0.3656, 0.3487, 0.2978, 0.3468, 0.3008, 0.2224, 0.3686, 0.2262, 0.3646, 0.4736, 0.2968, 0.4735, 0.2978, 0.3468, 0.3656, 0.3487, 0.3656, 0.5961, 0.2978, 0.5979, 0.2968, 0.4735, 0.3646, 0.4736, 0.3686, 0.7115, 0.3008, 0.7151, 0.2978, 0.5979, 0.3656, 0.5961, 0.3734, 0.8154, 0.3057, 0.8206, 0.3008, 0.7151, 0.3686, 0.7115, 0.3798, 0.9038, 0.3122, 0.9104, 0.3057, 0.8206, 0.3734, 0.8154, 0.5401, 0.1109, 0.4724, 0.1053, 0.479, 0.0, 0.5466, 0.007186, 0.5353, 0.2262, 0.4675, 0.2224, 0.4724, 0.1053, 0.5401, 0.1109, 0.5323, 0.3487, 0.4645, 0.3468, 0.4675, 0.2224, 0.5353, 0.2262, 0.5313, 0.4736, 0.4635, 0.4735, 0.4645, 0.3468, 0.5323, 0.3487, 0.5323, 0.5961, 0.4645, 0.5979, 0.4635, 0.4735, 0.5313, 0.4736, 0.5353, 0.7115, 0.4675, 0.7151, 0.4645, 0.5979, 0.5323, 0.5961, 0.4, 0.2953, 0.3932, 0.3245, 0.3799, 0.352, 0.3605, 0.3768, 0.3358, 0.3979, 0.3068, 0.4144, 0.2745, 0.4258, 0.2403, 0.4316, 0.2054, 0.4316, 0.1711, 0.4258, 0.1389, 0.4144, 0.1098, 0.3979, 0.08516, 0.3768, 0.06577, 0.352, 0.05241, 0.3245, 0.0456, 0.2953, 0.0456, 0.2655, 0.05241, 0.2362, 0.06577, 0.2087, 0.08516, 0.1839, 0.1098, 0.1629, 0.1389, 0.1463, 0.1711, 0.1349, 0.2054, 0.1291, 0.2403, 0.1291, 0.2745, 0.1349, 0.3068, 0.1463, 0.3358, 0.1629, 0.3605, 0.1839, 0.3799, 0.2087, 0.3932, 0.2362, 0.4, 0.2655, 0.532, 0.686, 0.5354, 0.7171, 0.4055, 0.6923, 0.4028, 0.6675, 0.8128, 0.6698, 0.8167, 0.6963, 0.6864, 0.6645, 0.6833, 0.6434, 0.8101, 0.8364, 0.8101, 0.7989, 0.9503, 0.8027, 0.9503, 0.8325, 0.1793, 0.4582, 0.1764, 0.4894, 0.04749, 0.5094, 0.04979, 0.4846, 0.532, 0.5057, 0.5297, 0.5404, 0.401, 0.5517, 0.4028, 0.5242, 0.8099, 0.493, 0.8082, 0.5297, 0.6796, 0.532, 0.681, 0.5028, 0.1746, 0.5983, 0.1764, 0.635, 0.04749, 0.6251, 0.04608, 0.5959, 0.5297, 0.6514, 0.532, 0.686, 0.4028, 0.6675, 0.401, 0.64, 0.8099, 0.6386, 0.8128, 0.6698, 0.6833, 0.6434, 0.681, 0.6186, 0.811, 0.8731, 0.8101, 0.8364, 0.9503, 0.8325, 0.951, 0.8618, 0.1832, 0.4316, 0.1793, 0.4582, 0.04979, 0.4846, 0.05288, 0.4635, 0.5354, 0.4746, 0.532, 0.5057, 0.4028, 0.5242, 0.4055, 0.4994, 0.8127, 0.7275, 0.8153, 0.6963, 0.9544, 0.7212, 0.9524, 0.746, 0.8128, 0.4584, 0.8099, 0.493, 0.681, 0.5028, 0.6833, 0.4753, 0.174, 0.5608, 0.1746, 0.5983, 0.04608, 0.5959, 0.0456, 0.5661, 0.5285, 0.6146, 0.5297, 0.6514, 0.401, 0.64, 0.4, 0.6108, 0.8082, 0.6039, 0.8099, 0.6386, 0.681, 0.6186, 0.6796, 0.5911, 0.8127, 0.9078, 0.811, 0.8731, 0.951, 0.8618, 0.9524, 0.8893, 0.5397, 0.7436, 0.5448, 0.7645, 0.413, 0.7299, 0.409, 0.7133, 0.5397, 0.4481, 0.5354, 0.4746, 0.4055, 0.4994, 0.409, 0.4784, 0.811, 0.7621, 0.8127, 0.7275, 0.9524, 0.746, 0.951, 0.7735, 0.1746, 0.524, 0.174, 0.5608, 0.0456, 0.5661, 0.04608, 0.5369, 0.5285, 0.5771, 0.5285, 0.6146, 0.4, 0.6108, 0.4, 0.581, 0.8076, 0.5672, 0.8082, 0.6039, 0.6796, 0.5911, 0.6792, 0.5618, 0.8153, 0.9389, 0.8127, 0.9078, 0.9524, 0.8893, 0.9544, 0.9141, 0.5354, 0.7171, 0.5397, 0.7436, 0.409, 0.7133, 0.4055, 0.6923, 0.5448, 0.4272, 0.5397, 0.4481, 0.409, 0.4784, 0.413, 0.4618, 0.8101, 0.7989, 0.811, 0.7621, 0.951, 0.7735, 0.9503, 0.8027, 0.1764, 0.4894, 0.1746, 0.524, 0.04608, 0.5369, 0.04749, 0.5094, 0.5297, 0.5404, 0.5285, 0.5771, 0.4, 0.581, 0.401, 0.5517, 0.8082, 0.5297, 0.8076, 0.5672, 0.6792, 0.5618, 0.6796, 0.532, 0.5814, 0.5402, 0.5724, 0.5535, 0.5619, 0.564, 0.5501, 0.5711, 0.5376, 0.5748, 0.5249, 0.5748, 0.5124, 0.5711, 0.5006, 0.564, 0.4901, 0.5535, 0.4811, 0.5402, 0.474, 0.5246, 0.4691, 0.5073, 0.4666, 0.4889, 0.4666, 0.4701, 0.4691, 0.4517, 0.474, 0.4343, 0.4811, 0.4187, 0.4901, 0.4054, 0.5006, 0.395, 0.5124, 0.3878, 0.5249, 0.3841, 0.5376, 0.3841, 0.5501, 0.3878, 0.5619, 0.395, 0.5724, 0.4054, 0.5814, 0.4187, 0.5885, 0.4343, 0.5934, 0.4517, 0.5959, 0.4701, 0.5959, 0.4889, 0.5934, 0.5073, 0.5885, 0.5246, 0.5696, 0.2424, 0.5749, 0.2544, 0.5787, 0.2676, 0.5806, 0.2816, 0.5806, 0.296, 0.5787, 0.31, 0.5749, 0.3233, 0.5696, 0.3352, 0.5627, 0.3453, 0.5546, 0.3533, 0.5456, 0.3588, 0.5361, 0.3616, 0.5264, 0.3616, 0.5169, 0.3588, 0.5079, 0.3533, 0.4998, 0.3453, 0.4929, 0.3352, 0.4875, 0.3233, 0.4838, 0.31, 0.4819, 0.296, 0.4819, 0.2816, 0.4838, 0.2676, 0.4875, 0.2544, 0.4929, 0.2424, 0.4998, 0.2323, 0.5079, 0.2243, 0.5169, 0.2189, 0.5264, 0.2161, 0.5361, 0.2161, 0.5456, 0.2189, 0.5546, 0.2243, 0.5627, 0.2323, 0.439, 0.3732, 0.4199, 0.3488, 0.4566, 0.3321, 0.4712, 0.3507, 0.6256, 0.1348, 0.6574, 0.1461, 0.6378, 0.1774, 0.6136, 0.1688, 0.4634, 0.394, 0.439, 0.3732, 0.4712, 0.3507, 0.4897, 0.3665, 0.5919, 0.1291, 0.6256, 0.1348, 0.6136, 0.1688, 0.5878, 0.1644, 0.492, 0.4103, 0.4634, 0.394, 0.4897, 0.3665, 0.5116, 0.379, 0.5575, 0.1291, 0.5919, 0.1291, 0.5878, 0.1644, 0.5616, 0.1644, 0.5237, 0.4215, 0.492, 0.4103, 0.5116, 0.379, 0.5358, 0.3875, 0.5237, 0.1348, 0.5575, 0.1291, 0.5616, 0.1644, 0.5358, 0.1688, 0.5575, 0.4272, 0.5237, 0.4215, 0.5358, 0.3875, 0.5616, 0.3919, 0.492, 0.1461, 0.5237, 0.1348, 0.5358, 0.1688, 0.5116, 0.1774, 0.5919, 0.4272, 0.5575, 0.4272, 0.5616, 0.3919, 0.5878, 0.3919, 0.4634, 0.1624, 0.492, 0.1461, 0.5116, 0.1774, 0.4897, 0.1898, 0.6256, 0.4215, 0.5919, 0.4272, 0.5878, 0.3919, 0.6136, 0.3875, 0.439, 0.1832, 0.4634, 0.1624, 0.4897, 0.1898, 0.4712, 0.2057, 0.6574, 0.4103, 0.6256, 0.4215, 0.6136, 0.3875, 0.6378, 0.379, 0.4199, 0.2076, 0.439, 0.1832, 0.4712, 0.2057, 0.4566, 0.2243, 0.7493, 0.2635, 0.7493, 0.2929, 0.708, 0.2894, 0.708, 0.267, 0.686, 0.394, 0.6574, 0.4103, 0.6378, 0.379, 0.6596, 0.3665, 0.4067, 0.2347, 0.4199, 0.2076, 0.4566, 0.2243, 0.4465, 0.245, 0.7426, 0.2347, 0.7493, 0.2635, 0.708, 0.267, 0.7028, 0.245, 0.7103, 0.3732, 0.686, 0.394, 0.6596, 0.3665, 0.6782, 0.3507, 0.4, 0.2635, 0.4067, 0.2347, 0.4465, 0.245, 0.4414, 0.267, 0.7295, 0.2076, 0.7426, 0.2347, 0.7028, 0.245, 0.6928, 0.2243, 0.7295, 0.3488, 0.7103, 0.3732, 0.6782, 0.3507, 0.6928, 0.3321, 0.4, 0.2929, 0.4, 0.2635, 0.4414, 0.267, 0.4414, 0.2894, 0.7103, 0.1832, 0.7295, 0.2076, 0.6928, 0.2243, 0.6782, 0.2057, 0.7426, 0.3217, 0.7295, 0.3488, 0.6928, 0.3321, 0.7028, 0.3114, 0.4067, 0.3217, 0.4, 0.2929, 0.4414, 0.2894, 0.4465, 0.3114, 0.686, 0.1624, 0.7103, 0.1832, 0.6782, 0.2057, 0.6596, 0.1898, 0.7493, 0.2929, 0.7426, 0.3217, 0.7028, 0.3114, 0.708, 0.2894, 0.4199, 0.3488, 0.4067, 0.3217, 0.4465, 0.3114, 0.4566, 0.3321, 0.6574, 0.1461, 0.686, 0.1624, 0.6596, 0.1898, 0.6378, 0.1774, 0.5841, 0.8878, 0.5772, 0.8775, 0.5717, 0.8655, 0.568, 0.8522, 0.5661, 0.838, 0.5661, 0.8236, 0.568, 0.8094, 0.5717, 0.796, 0.5772, 0.784, 0.5841, 0.7738, 0.5923, 0.7658, 0.6013, 0.7602, 0.6109, 0.7574, 0.6207, 0.7574, 0.6303, 0.7602, 0.6394, 0.7658, 0.6475, 0.7738, 0.6545, 0.784, 0.6599, 0.796, 0.6636, 0.8094, 0.6656, 0.8236, 0.6656, 0.838, 0.6636, 0.8522, 0.6599, 0.8655, 0.6545, 0.8775, 0.6475, 0.8878, 0.6394, 0.8958, 0.6303, 0.9013, 0.6207, 0.9041, 0.6109, 0.9041, 0.6013, 0.9013, 0.5923, 0.8958, 0.2261, 0.8891, 0.2084, 0.8953, 0.1896, 0.8985, 0.1704, 0.8985, 0.1516, 0.8953, 0.1339, 0.8891, 0.1179, 0.88, 0.1044, 0.8684, 0.09373, 0.8548, 0.08639, 0.8397, 0.08265, 0.8236, 0.08265, 0.8073, 0.08639, 0.7912, 0.09373, 0.7761, 0.1044, 0.7625, 0.1179, 0.7509, 0.1339, 0.7418, 0.1516, 0.7355, 0.1704, 0.7324, 0.1896, 0.7324, 0.2084, 0.7355, 0.2261, 0.7418, 0.2421, 0.7509, 0.2556, 0.7625, 0.2663, 0.7761, 0.2736, 0.7912, 0.2774, 0.8073, 0.2774, 0.8236, 0.2736, 0.8397, 0.2663, 0.8548, 0.2556, 0.8684, 0.2421, 0.88, 0.09433, 0.7263, 0.1163, 0.7138, 0.1339, 0.7418, 0.1179, 0.7509, 0.3092, 0.8489, 0.2991, 0.8698, 0.2663, 0.8548, 0.2736, 0.8397, 0.2192, 0.9258, 0.1932, 0.9302, 0.1896, 0.8985, 0.2084, 0.8953, 0.07561, 0.7423, 0.09433, 0.7263, 0.1179, 0.7509, 0.1044, 0.7625, 0.3144, 0.8267, 0.3092, 0.8489, 0.2736, 0.8397, 0.2774, 0.8236, 0.0609, 0.7611, 0.07561, 0.7423, 0.1044, 0.7625, 0.09373, 0.7761, 0.3144, 0.8041, 0.3144, 0.8267, 0.2774, 0.8236, 0.2774, 0.8073, 0.05077, 0.782, 0.0609, 0.7611, 0.09373, 0.7761, 0.08639, 0.7912, 0.3092, 0.782, 0.3144, 0.8041, 0.2774, 0.8073, 0.2736, 0.7912, 0.0456, 0.8041, 0.05077, 0.782, 0.08639, 0.7912, 0.08265, 0.8073, 0.2991, 0.7611, 0.3092, 0.782, 0.2736, 0.7912, 0.2663, 0.7761, 0.0456, 0.8267, 0.0456, 0.8041, 0.08265, 0.8073, 0.08265, 0.8236, 0.2844, 0.7423, 0.2991, 0.7611, 0.2663, 0.7761, 0.2556, 0.7625, 0.05077, 0.8489, 0.0456, 0.8267, 0.08265, 0.8236, 0.08639, 0.8397, 0.2657, 0.7263, 0.2844, 0.7423, 0.2556, 0.7625, 0.2421, 0.7509, 0.0609, 0.8698, 0.05077, 0.8489, 0.08639, 0.8397, 0.09373, 0.8548, 0.2437, 0.7138, 0.2657, 0.7263, 0.2421, 0.7509, 0.2261, 0.7418, 0.07561, 0.8886, 0.0609, 0.8698, 0.09373, 0.8548, 0.1044, 0.8684, 0.2192, 0.7051, 0.2437, 0.7138, 0.2261, 0.7418, 0.2084, 0.7355, 0.09433, 0.9045, 0.07561, 0.8886, 0.1044, 0.8684, 0.1179, 0.88, 0.1932, 0.7007, 0.2192, 0.7051, 0.2084, 0.7355, 0.1896, 0.7324, 0.2437, 0.9171, 0.2192, 0.9258, 0.2084, 0.8953, 0.2261, 0.8891, 0.1163, 0.9171, 0.09433, 0.9045, 0.1179, 0.88, 0.1339, 0.8891, 0.1668, 0.7007, 0.1932, 0.7007, 0.1896, 0.7324, 0.1704, 0.7324, 0.2657, 0.9045, 0.2437, 0.9171, 0.2261, 0.8891, 0.2421, 0.88, 0.1408, 0.9258, 0.1163, 0.9171, 0.1339, 0.8891, 0.1516, 0.8953, 0.1408, 0.7051, 0.1668, 0.7007, 0.1704, 0.7324, 0.1516, 0.7355, 0.2844, 0.8886, 0.2657, 0.9045, 0.2421, 0.88, 0.2556, 0.8684, 0.1668, 0.9302, 0.1408, 0.9258, 0.1516, 0.8953, 0.1704, 0.8985, 0.1163, 0.7138, 0.1408, 0.7051, 0.1516, 0.7355, 0.1339, 0.7418, 0.2991, 0.8698, 0.2844, 0.8886, 0.2556, 0.8684, 0.2663, 0.8548, 0.1932, 0.9302, 0.1668, 0.9302, 0.1704, 0.8985, 0.1896, 0.8985, 0.5904, 0.6219, 0.5918, 0.6118, 0.5944, 0.6023, 0.5983, 0.5937, 0.6032, 0.5865, 0.609, 0.5808, 0.6155, 0.5768, 0.6223, 0.5748, 0.6293, 0.5748, 0.6361, 0.5768, 0.6426, 0.5808, 0.6484, 0.5865, 0.6533, 0.5937, 0.6572, 0.6023, 0.6598, 0.6118, 0.6612, 0.6219, 0.6612, 0.6322, 0.6598, 0.6423, 0.6572, 0.6518, 0.6533, 0.6603, 0.6484, 0.6676, 0.6426, 0.6733, 0.6361, 0.6772, 0.6293, 0.6792, 0.6223, 0.6792, 0.6155, 0.6772, 0.609, 0.6733, 0.6032, 0.6676, 0.5983, 0.6603, 0.5944, 0.6518, 0.5918, 0.6423, 0.5904, 0.6322, 0.7936, 0.1975, 0.7977, 0.1892, 0.8035, 0.1817, 0.8109, 0.1753, 0.8197, 0.1704, 0.8294, 0.1669, 0.8397, 0.1652, 0.8503, 0.1652, 0.8606, 0.1669, 0.8703, 0.1704, 0.879, 0.1753, 0.8865, 0.1817, 0.8923, 0.1892, 0.8964, 0.1975, 0.8984, 0.2063, 0.8984, 0.2152, 0.8964, 0.2241, 0.8923, 0.2324, 0.8865, 0.2398, 0.879, 0.2462, 0.8703, 0.2512, 0.8606, 0.2546, 0.8503, 0.2563, 0.8397, 0.2563, 0.8294, 0.2546, 0.8197, 0.2512, 0.8109, 0.2462, 0.8035, 0.2398, 0.7977, 0.2324, 0.7936, 0.2241, 0.7916, 0.2152, 0.7916, 0.2063, 0.7997, 0.1384, 0.8171, 0.1322, 0.8294, 0.1669, 0.8197, 0.1704, 0.9298, 0.2494, 0.9193, 0.2628, 0.8865, 0.2398, 0.8923, 0.2324, 0.7493, 0.2188, 0.7493, 0.2027, 0.7916, 0.2063, 0.7916, 0.2152, 0.784, 0.1473, 0.7997, 0.1384, 0.8197, 0.1704, 0.8109, 0.1753, 0.937, 0.2346, 0.9298, 0.2494, 0.8923, 0.2324, 0.8964, 0.2241, 0.753, 0.2346, 0.7493, 0.2188, 0.7916, 0.2152, 0.7936, 0.2241, 0.7707, 0.1587, 0.784, 0.1473, 0.8109, 0.1753, 0.8035, 0.1817, 0.9407, 0.2188, 0.937, 0.2346, 0.8964, 0.2241, 0.8984, 0.2152, 0.7602, 0.2494, 0.753, 0.2346, 0.7936, 0.2241, 0.7977, 0.2324, 0.7602, 0.1721, 0.7707, 0.1587, 0.8035, 0.1817, 0.7977, 0.1892, 0.9407, 0.2027, 0.9407, 0.2188, 0.8984, 0.2152, 0.8984, 0.2063, 0.7707, 0.2628, 0.7602, 0.2494, 0.7977, 0.2324, 0.8035, 0.2398, 0.937, 0.1869, 0.9407, 0.2027, 0.8984, 0.2063, 0.8964, 0.1975, 0.784, 0.2742, 0.7707, 0.2628, 0.8035, 0.2398, 0.8109, 0.2462, 0.9298, 0.1721, 0.937, 0.1869, 0.8964, 0.1975, 0.8923, 0.1892, 0.7997, 0.2831, 0.784, 0.2742, 0.8109, 0.2462, 0.8197, 0.2512, 0.9193, 0.1587, 0.9298, 0.1721, 0.8923, 0.1892, 0.8865, 0.1817, 0.8171, 0.2893, 0.7997, 0.2831, 0.8197, 0.2512, 0.8294, 0.2546, 0.906, 0.1473, 0.9193, 0.1587, 0.8865, 0.1817, 0.879, 0.1753, 0.8356, 0.2924, 0.8171, 0.2893, 0.8294, 0.2546, 0.8397, 0.2563, 0.8903, 0.1384, 0.906, 0.1473, 0.879, 0.1753, 0.8703, 0.1704, 0.8544, 0.2924, 0.8356, 0.2924, 0.8397, 0.2563, 0.8503, 0.2563, 0.8729, 0.1322, 0.8903, 0.1384, 0.8703, 0.1704, 0.8606, 0.1669, 0.8729, 0.2893, 0.8544, 0.2924, 0.8503, 0.2563, 0.8606, 0.2546, 0.8544, 0.1291, 0.8729, 0.1322, 0.8606, 0.1669, 0.8503, 0.1652, 0.8903, 0.2831, 0.8729, 0.2893, 0.8606, 0.2546, 0.8703, 0.2512, 0.8356, 0.1291, 0.8544, 0.1291, 0.8503, 0.1652, 0.8397, 0.1652, 0.906, 0.2742, 0.8903, 0.2831, 0.8703, 0.2512, 0.879, 0.2462, 0.753, 0.1869, 0.7602, 0.1721, 0.7977, 0.1892, 0.7936, 0.1975, 0.8171, 0.1322, 0.8356, 0.1291, 0.8397, 0.1652, 0.8294, 0.1669, 0.9193, 0.2628, 0.906, 0.2742, 0.879, 0.2462, 0.8865, 0.2398, 0.7493, 0.2027, 0.753, 0.1869, 0.7936, 0.1975, 0.7916, 0.2063])
me_cylinder.materials.append(mat_torchwood)
me_cylinder.materials.append(mat_black_cloth)
me_cylinder.materials.append(mat_rope)
me_cylinder.use_remesh_preserve_volume = False
me_cylinder.use_remesh_preserve_attributes = False
me_cylinder.use_mirror_vertex_groups = False
me_cylinder.update()
me_cylinder_001 = bpy.data.meshes.new('Cylinder.001')
me_cylinder_001.from_pydata([(0.0, 1.0, -1.0), (0.0, 1.0, 1.0), (0.1951, 0.9808, -1.0), (0.1951, 0.9808, 1.0), (0.3827, 0.9239, -1.0), (0.3827, 0.9239, 1.0), (0.5556, 0.8315, -1.0), (0.5556, 0.8315, 1.0), (0.7071, 0.7071, -1.0), (0.7071, 0.7071, 1.0), (0.8315, 0.5556, -1.0), (0.8315, 0.5556, 1.0), (0.9239, 0.3827, -1.0), (0.9239, 0.3827, 1.0), (0.9808, 0.1951, -1.0), (0.9808, 0.1951, 1.0), (-1.0, 9.656e-07, -1.0), (-1.0, 9.656e-07, 1.0), (-0.9808, 0.1951, -1.0), (-0.9808, 0.1951, 1.0), (-0.9239, 0.3827, -1.0), (-0.9239, 0.3827, 1.0), (-0.8315, 0.5556, -1.0), (-0.8315, 0.5556, 1.0), (-0.7071, 0.7071, -1.0), (-0.7071, 0.7071, 1.0), (-0.5556, 0.8315, -1.0), (-0.5556, 0.8315, 1.0), (-0.3827, 0.9239, -1.0), (-0.3827, 0.9239, 1.0), (-0.1951, 0.9808, -1.0), (-0.1951, 0.9808, 1.0), (0.6239, 0.1301, -1.0), (-0.6431, 0.06503, -1.0), (0.6239, 0.1301, 1.0), (-0.6431, 0.06503, 1.0), (1.124, -0.59, 1.0), (1.124, -0.59, -1.0), (-0.5001, -0.7201, -1.0), (-0.8569, -0.7851, -1.0), (-0.5001, -0.7201, 1.0), (-0.8569, -0.7851, 1.0), (0.767, -0.655, -1.0), (0.767, -0.655, 1.0)], [], [(0, 1, 3, 2), (2, 3, 5, 4), (4, 5, 7, 6), (6, 7, 9, 8), (8, 9, 11, 10), (10, 11, 13, 12), (12, 13, 15, 14), (17, 16, 39, 41), (0, 2, 4, 6, 8, 10, 12, 14, 32, 33, 16, 18, 20, 22, 24, 26, 28, 30), (16, 17, 19, 18), (18, 19, 21, 20), (20, 21, 23, 22), (22, 23, 25, 24), (24, 25, 27, 26), (26, 27, 29, 28), (28, 29, 31, 30), (30, 31, 1, 0), (3, 1, 31, 29, 27, 25, 23, 21, 19, 17, 35, 34, 15, 13, 11, 9, 7, 5), (32, 14, 37, 42), (38, 40, 41, 39), (37, 36, 43, 42), (16, 33, 38, 39), (33, 35, 40, 38), (35, 17, 41, 40), (14, 15, 36, 37), (34, 32, 42, 43), (15, 34, 43, 36)])
_uv = me_cylinder_001.uv_layers.new(name='UVMap')
_uv.uv.foreach_set('vector', [0.7651, 1.352, 0.7651, -0.3659, 0.8704, -0.3659, 0.8704, 1.352, 0.8704, 1.352, 0.8704, -0.3659, 0.9697, -0.3659, 0.9697, 1.352, 0.9697, 1.352, 0.9697, -0.3659, 1.059, -0.3659, 1.059, 1.352, -1.293, 1.352, -1.293, -0.3659, -1.2, -0.3659, -1.2, 1.352, -1.2, 1.352, -1.2, -0.3659, -1.098, -0.3659, -1.098, 1.352, -1.098, 1.352, -1.098, -0.3659, -0.9916, -0.3659, -0.9916, 1.352, -0.9916, 1.352, -0.9916, -0.3659, -0.8844, -0.3659, -0.8844, 1.352, -0.06592, 1.352, -0.06592, -0.3659, 0.3637, -0.3659, 0.3637, 1.352, 0.6506, -1.071, 0.6211, -0.9087, 0.572, -0.759, 0.5052, -0.6272, 0.4232, -0.5183, 0.3293, -0.4365, 0.227, -0.3851, 0.1203, -0.3659, 0.1203, -0.6774, 0.2097, -1.758, 0.2097, -2.07, 0.313, -2.023, 0.4086, -1.946, 0.4927, -1.842, 0.5622, -1.713, 0.6143, -1.566, 0.6472, -1.406, 0.6594, -1.238, -0.06592, -0.3659, -0.06592, 1.352, -0.1729, 1.352, -0.1729, -0.3659, -0.1729, -0.3659, -0.1729, 1.352, -0.2759, 1.352, -0.2759, -0.3659, -0.2759, -0.3659, -0.2759, 1.352, -0.3711, 1.352, -0.3711, -0.3659, -0.3711, -0.3659, -0.3711, 1.352, -0.4546, 1.352, -0.4546, -0.3659, 0.3637, 1.352, 0.3637, -0.3659, 0.453, -0.3659, 0.453, 1.352, 0.453, 1.352, 0.453, -0.3659, 0.5523, -0.3659, 0.5523, 1.352, 0.5523, 1.352, 0.5523, -0.3659, 0.6577, -0.3659, 0.6577, 1.352, 0.6577, 1.352, 0.6577, -0.3659, 0.7651, -0.3659, 0.7651, 1.352, -1.255, -0.9087, -1.285, -1.071, -1.293, -1.238, -1.281, -1.406, -1.248, -1.566, -1.196, -1.713, -1.127, -1.842, -1.043, -1.946, -0.9471, -2.023, -0.8438, -2.07, -0.8438, -1.758, -0.7543, -0.6774, -0.7543, -0.3659, -0.8611, -0.3851, -0.9634, -0.4365, -1.057, -0.5183, -1.139, -0.6272, -1.206, -0.759, 0.1203, -0.6774, 0.1203, -0.3659, -0.317, -0.3659, -0.317, -0.6774, -1.293, 3.07, -1.293, 1.352, -1.095, 1.352, -1.095, 3.07, -1.095, 3.07, -1.095, 1.352, -0.8959, 1.352, -0.8959, 3.07, 0.2097, -2.07, 0.2097, -1.758, -0.2276, -1.758, -0.2276, -2.07, 1.059, 1.352, 1.059, -0.3659, 1.489, -0.3659, 1.489, 1.352, -0.8438, -1.758, -0.8438, -2.07, -0.4064, -2.07, -0.4064, -1.758, -0.8844, 1.352, -0.8844, -0.3659, -0.4546, -0.3659, -0.4546, 1.352, 1.489, 1.352, 1.489, -0.3659, 1.918, -0.3659, 1.918, 1.352, -0.7543, -0.3659, -0.7543, -0.6774, -0.317, -0.6774, -0.317, -0.3659])
me_cylinder_001.materials.append(mat_torchbracket)
me_cylinder_001.use_remesh_preserve_volume = False
me_cylinder_001.use_remesh_preserve_attributes = False
me_cylinder_001.use_mirror_vertex_groups = False
me_cylinder_001.update()

# ---- objects
ob_cylinder = bpy.data.objects.new('Cylinder', me_cylinder)
ob_cylinder_001 = bpy.data.objects.new('Cylinder.001', me_cylinder_001)

# ---- transforms, parenting, visibility, modifiers, constraints
ob_cylinder.location = (0.0, 0.0, 0.0)
ob_cylinder.lineart.crease_threshold = 0.0
ob_cylinder_001.location = (0.0, 0.0, 0.0)
ob_cylinder_001.scale = (0.3, 0.3, 0.1)
ob_cylinder_001.lineart.crease_threshold = 0.0

# ---- collection membership
col_collection.objects.link(ob_cylinder)
col_collection.objects.link(ob_cylinder_001)

# ---- scene / render settings (as saved in the file)
scene.frame_start = 1; scene.frame_end = 250; scene.frame_set(1)
scene.render.engine = 'BLENDER_EEVEE_NEXT'
scene.cycles.use_denoising = False
scene.cycles.samples = 128
scene.cycles.sampling_pattern = 'TABULATED_SOBOL'
scene.cycles.use_adaptive_sampling = False
scene.cycles.use_light_tree = False
scene.view_settings.view_transform = 'Filmic'
bpy.context.view_layer.update()

# ---- added for rendering (the .blend has no active camera and no usable light): camera, sun
cam_auto = bpy.data.cameras.new('AutoCamera')
cam_auto.lens = 50.0
cam_auto.sensor_width = 36.0
cam_auto.clip_end = 1000.0
ob_auto_camera = bpy.data.objects.new('AutoCamera', cam_auto)
scene.collection.objects.link(ob_auto_camera)
ob_auto_camera.location = (2.23843, -2.64602, 1.89748)
ob_auto_camera.rotation_euler = (1.09748, -7.21219e-08, 0.694738)
scene.camera = ob_auto_camera
light_auto_sun = bpy.data.lights.new('AutoSun', 'SUN')
light_auto_sun.energy = 3.0
light_auto_sun.angle = 0.0523599
ob_auto_sun = bpy.data.objects.new('AutoSun', light_auto_sun)
scene.collection.objects.link(ob_auto_sun)
ob_auto_sun.rotation_euler = (0.872665, 0.174533, 0.523599)
bpy.context.view_layer.update()
